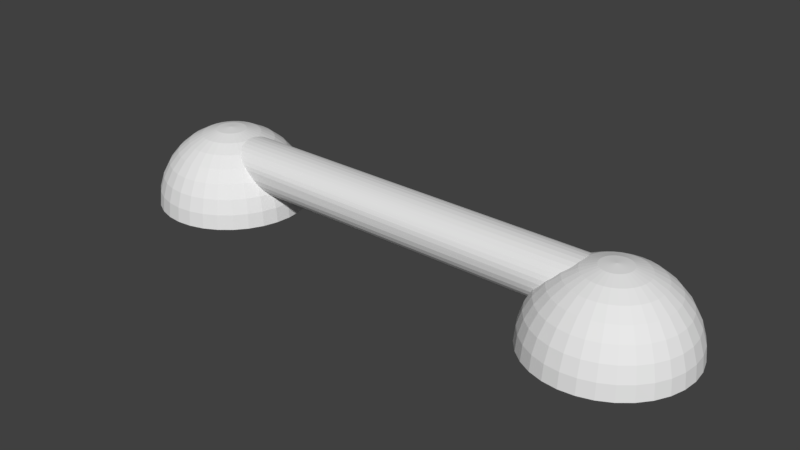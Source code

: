 # Source: receiver.blend  (saved by Blender 2.79.0; exported with 4.5.12 LTS)
import bpy
from mathutils import Matrix  # noqa: F401  (used for matrix-valued properties, if any)

bpy.ops.wm.read_factory_settings(use_empty=True)
scene = bpy.context.scene
scene.name = 'Scene'

# ---- collections
col_collection_1 = bpy.data.collections.new('Collection 1'); scene.collection.children.link(col_collection_1)

# ---- world
world_world = bpy.data.worlds.new('World'); scene.world = world_world
world_world.color = (0.05088, 0.05088, 0.05088)
world_world.use_sun_shadow = False
world_world.sun_shadow_jitter_overblur = 0.0
world_world.cycles.sampling_method = 'MANUAL'

# ---- meshes
me_cylinder = bpy.data.meshes.new('Cylinder')
me_cylinder.from_pydata([(0.05512, 0.7998, -5.189), (0.08393, 0.7998, 5.021), (0.1832, 0.7845, -5.278), (0.1894, 0.7845, 5.136), (0.3063, 0.7389, -5.364), (0.2908, 0.7389, 5.247), (0.4198, 0.665, -5.443), (0.3843, 0.665, 5.349), (0.5192, 0.5656, -5.512), (0.4662, 0.5656, 5.438), (0.6008, 0.4444, -5.569), (0.5334, 0.4444, 5.511), (0.6615, 0.3061, -5.612), (0.5833, 0.3061, 5.566), (0.6988, 0.156, -5.638), (0.6141, 0.156, 5.599), (0.7115, 1.216e-07, -5.646), (0.6245, 1.216e-07, 5.611), (0.6988, -0.156, -5.638), (0.6141, -0.156, 5.599), (0.6615, -0.3061, -5.612), (0.5833, -0.3061, 5.566), (0.6008, -0.4444, -5.569), (0.5334, -0.4444, 5.511), (0.5192, -0.5656, -5.512), (0.4662, -0.5656, 5.438), (0.4198, -0.665, -5.443), (0.3843, -0.665, 5.349), (0.3063, -0.7389, -5.364), (0.2908, -0.7389, 5.247), (0.1832, -0.7845, -5.278), (0.1894, -0.7845, 5.136), (0.05512, -0.7998, -5.189), (0.08393, -0.7998, 5.021), (-0.1121, -0.7845, -4.776), (-0.1672, -0.7845, 4.86), (-0.2622, -0.7389, -4.776), (-0.3172, -0.7389, 4.86), (-0.4005, -0.665, -4.776), (-0.4555, -0.665, 4.86), (-0.5217, -0.5656, -4.776), (-0.5767, -0.5656, 4.86), (-0.6211, -0.4444, -4.776), (-0.6762, -0.4444, 4.86), (-0.695, -0.3061, -4.776), (-0.7501, -0.3061, 4.86), (-0.7405, -0.156, -4.776), (-0.7956, -0.156, 4.86), (-0.7559, 8.335e-07, -4.776), (-0.811, 8.335e-07, 4.86), (-0.7405, 0.156, -4.776), (-0.7956, 0.156, 4.86), (-0.695, 0.3061, -4.776), (-0.7501, 0.3061, 4.86), (-0.6211, 0.4444, -4.776), (-0.6762, 0.4444, 4.86), (-0.5217, 0.5656, -4.776), (-0.5767, 0.5656, 4.86), (-0.4005, 0.665, -4.776), (-0.4555, 0.665, 4.86), (-0.2622, 0.7389, -4.776), (-0.3172, 0.7389, 4.86), (-0.1121, 0.7845, -4.776), (-0.1672, 0.7845, 4.86), (0.815, 0.4227, -6.462), (0.6878, 0.8419, -6.463), (0.4813, 1.228, -6.464), (0.2034, 1.567, -6.466), (-0.1352, 1.845, -6.469), (-0.5216, 2.051, -6.471), (-0.9407, 2.178, -6.474), (-1.377, 1.752, -6.477), (0.8155, 0.4144, -6.547), (0.6889, 0.8255, -6.63), (0.483, 1.204, -6.707), (0.2055, 1.537, -6.775), (-0.1327, 1.809, -6.831), (-0.5188, 2.012, -6.874), (-0.9378, 2.136, -6.902), (-1.374, 1.718, -6.821), (0.8161, 0.3896, -6.629), (0.69, 0.7768, -6.79), (0.4846, 1.134, -6.939), (0.2075, 1.447, -7.071), (-0.1304, 1.703, -7.18), (-0.5161, 1.894, -7.261), (-0.935, 2.012, -7.313), (-1.372, 1.618, -7.153), (0.8166, 0.3493, -6.704), (0.6911, 0.6978, -6.938), (0.486, 1.019, -7.154), (0.2094, 1.301, -7.344), (-0.1282, 1.532, -7.501), (-0.5137, 1.703, -7.618), (-0.9324, 1.809, -7.692), (-1.37, 1.454, -7.458), (0.8171, 0.295, -6.77), (0.6919, 0.5915, -7.068), (0.4873, 0.8647, -7.342), (0.2111, 1.104, -7.584), (-0.1262, 1.301, -7.782), (-0.5116, 1.447, -7.931), (-0.9301, 1.537, -8.024), (-1.368, 1.235, -7.725), (0.8174, 0.229, -6.825), (0.6927, 0.4619, -7.174), (0.4884, 0.6765, -7.497), (0.2124, 0.8647, -7.78), (-0.1246, 1.019, -8.013), (-0.5098, 1.134, -8.188), (-0.9283, 1.204, -8.296), (-1.367, 0.9675, -7.945), (0.8177, 0.1536, -6.865), (0.6932, 0.314, -7.253), (0.4892, 0.4619, -7.611), (0.2134, 0.5915, -7.926), (-0.1235, 0.6978, -8.185), (-0.5085, 0.7768, -8.379), (-0.9269, 0.8255, -8.499), (-1.366, 0.6623, -8.108), (0.8179, 0.07183, -6.89), (0.6935, 0.1536, -7.302), (0.4896, 0.229, -7.682), (0.214, 0.295, -8.016), (-0.1227, 0.3493, -8.291), (-0.5077, 0.3896, -8.496), (-0.926, 0.4144, -8.624), (-1.365, 0.3311, -8.208), (0.8179, -0.01322, -6.898), (0.6937, -0.01322, -7.318), (0.4898, -0.01322, -7.706), (0.2142, -0.01322, -8.046), (-0.1225, -0.01322, -8.327), (-0.5074, -0.01322, -8.536), (-0.9257, -0.01322, -8.666), (-1.365, -0.01322, -8.242), (0.8179, -0.09827, -6.89), (0.6935, -0.1801, -7.302), (0.4896, -0.2554, -7.682), (0.214, -0.3215, -8.016), (-0.1227, -0.3757, -8.291), (-0.5077, -0.416, -8.496), (-0.926, -0.4408, -8.624), (-1.365, -0.3576, -8.208), (0.8177, -0.1801, -6.865), (0.6932, -0.3405, -7.253), (0.4892, -0.4883, -7.611), (0.2134, -0.6179, -7.926), (-0.1235, -0.7243, -8.185), (-0.5085, -0.8033, -8.379), (-0.9269, -0.852, -8.499), (-1.366, -0.6887, -8.108), (0.8174, -0.2554, -6.825), (0.6927, -0.4883, -7.174), (0.4884, -0.703, -7.497), (0.2124, -0.8911, -7.78), (-0.1246, -1.045, -8.013), (-0.5098, -1.16, -8.188), (-0.9283, -1.231, -8.296), (-1.367, -0.9939, -7.945), (0.8171, -0.3215, -6.77), (0.6919, -0.6179, -7.068), (0.4873, -0.8911, -7.342), (0.2111, -1.131, -7.584), (-0.1262, -1.327, -7.782), (-0.5116, -1.473, -7.931), (-0.9301, -1.563, -8.024), (-1.368, -1.261, -7.725), (0.8166, -0.3757, -6.704), (0.6911, -0.7243, -6.938), (0.486, -1.045, -7.154), (0.2094, -1.327, -7.344), (-0.1282, -1.558, -7.501), (-0.5137, -1.73, -7.618), (-0.9324, -1.836, -7.692), (-1.37, -1.481, -7.458), (0.8161, -0.416, -6.629), (0.69, -0.8033, -6.79), (0.4846, -1.16, -6.939), (0.2075, -1.473, -7.071), (-0.1304, -1.73, -7.18), (-0.5161, -1.921, -7.261), (-0.935, -2.038, -7.313), (-1.372, -1.644, -7.153), (0.8155, -0.4408, -6.547), (0.6889, -0.852, -6.63), (0.483, -1.231, -6.707), (0.2055, -1.563, -6.775), (-0.1327, -1.836, -6.831), (-0.5188, -2.038, -6.874), (-0.9378, -2.163, -6.902), (-1.374, -1.744, -6.821), (0.815, -0.4492, -6.462), (0.6878, -0.8684, -6.463), (0.4813, -1.255, -6.464), (0.2034, -1.593, -6.466), (-0.1352, -1.871, -6.469), (-0.5216, -2.078, -6.471), (-0.9407, -2.205, -6.474), (-1.377, -1.778, -6.477), (0.8144, -0.4408, -6.377), (0.6867, -0.852, -6.296), (0.4796, -1.231, -6.222), (0.2013, -1.563, -6.158), (-0.1377, -1.836, -6.106), (-0.5243, -2.038, -6.069), (-0.9437, -2.163, -6.047), (-1.379, -1.744, -6.133), (0.8138, -0.416, -6.295), (0.6856, -0.8033, -6.136), (0.478, -1.16, -5.989), (0.1993, -1.473, -5.862), (-0.1401, -1.73, -5.758), (-0.527, -1.921, -5.681), (-0.9465, -2.038, -5.635), (-1.381, -1.644, -5.802), (0.8133, -0.3757, -6.22), (0.6845, -0.7243, -5.988), (0.4766, -1.045, -5.775), (0.1974, -1.327, -5.588), (-0.1423, -1.558, -5.436), (-0.5294, -1.73, -5.324), (-0.9491, -1.836, -5.257), (-1.383, -1.481, -5.496), (0.8579, -0.01322, -6.462), (0.8128, -0.3215, -6.154), (0.6837, -0.6179, -5.858), (0.4753, -0.8911, -5.587), (0.1957, -1.131, -5.349), (-0.1442, -1.327, -5.155), (-0.5316, -1.473, -5.011), (-0.9514, -1.563, -4.924), (-1.385, -1.261, -5.229), (0.8125, -0.2554, -6.1), (0.6829, -0.4883, -5.752), (0.4742, -0.703, -5.432), (0.1944, -0.8911, -5.153), (-0.1458, -1.045, -4.924), (-0.5333, -1.16, -4.755), (-0.9532, -1.231, -4.652), (-1.387, -0.9939, -5.009), (0.8122, -0.1801, -6.059), (0.6824, -0.3405, -5.673), (0.4734, -0.4883, -5.317), (0.1934, -0.6179, -5.006), (-0.147, -0.7243, -4.752), (-0.5346, -0.8033, -4.564), (-0.9546, -0.8519, -4.449), (-1.388, -0.6887, -4.846), (0.812, -0.09827, -6.035), (0.6821, -0.1801, -5.624), (0.473, -0.2554, -5.247), (0.1928, -0.3215, -4.917), (-0.1477, -0.3757, -4.646), (-0.5354, -0.416, -4.446), (-0.9555, -0.4408, -4.325), (-1.389, -0.3576, -4.746), (0.812, -0.01322, -6.026), (0.6819, -0.01322, -5.608), (0.4728, -0.01322, -5.223), (0.1926, -0.01322, -4.886), (-0.1479, -0.01322, -4.611), (-0.5357, -0.01322, -4.407), (-0.9558, -0.01322, -4.282), (-1.389, -0.01322, -4.712), (0.812, 0.07183, -6.035), (0.6821, 0.1536, -5.624), (0.473, 0.229, -5.247), (0.1928, 0.295, -4.917), (-0.1477, 0.3493, -4.646), (-0.5354, 0.3895, -4.446), (-0.9555, 0.4144, -4.325), (-1.389, 0.3311, -4.746), (0.8122, 0.1536, -6.059), (0.6824, 0.314, -5.673), (0.4734, 0.4619, -5.317), (0.1934, 0.5915, -5.006), (-0.147, 0.6978, -4.752), (-0.5346, 0.7768, -4.564), (-0.9546, 0.8255, -4.449), (-1.388, 0.6623, -4.846), (0.8125, 0.229, -6.1), (0.6829, 0.4619, -5.752), (0.4742, 0.6765, -5.432), (0.1944, 0.8647, -5.153), (-0.1458, 1.019, -4.924), (-0.5333, 1.134, -4.755), (-0.9532, 1.204, -4.652), (-1.387, 0.9675, -5.009), (0.8128, 0.295, -6.154), (0.6837, 0.5915, -5.858), (0.4753, 0.8647, -5.587), (0.1957, 1.104, -5.349), (-0.1442, 1.301, -5.155), (-0.5316, 1.447, -5.011), (-0.9514, 1.537, -4.924), (-1.385, 1.235, -5.229), (0.8133, 0.3493, -6.22), (0.6845, 0.6978, -5.988), (0.4766, 1.019, -5.775), (0.1974, 1.301, -5.588), (-0.1423, 1.532, -5.436), (-0.5294, 1.703, -5.324), (-0.9491, 1.809, -5.257), (-1.383, 1.454, -5.496), (0.8138, 0.3896, -6.295), (0.6856, 0.7768, -6.136), (0.478, 1.134, -5.989), (0.1993, 1.447, -5.862), (-0.1401, 1.703, -5.758), (-0.527, 1.894, -5.681), (-0.9465, 2.012, -5.635), (-1.381, 1.618, -5.802), (0.8144, 0.4144, -6.377), (0.6867, 0.8255, -6.296), (0.4796, 1.204, -6.222), (0.2013, 1.537, -6.158), (-0.1377, 1.809, -6.106), (-0.5243, 2.012, -6.069), (-0.9437, 2.136, -6.047), (-1.379, 1.718, -6.133), (0.7277, 0.4227, 6.282), (0.6005, 0.8419, 6.281), (0.394, 1.228, 6.279), (0.1161, 1.567, 6.277), (-0.2225, 1.845, 6.275), (-0.6088, 2.051, 6.272), (-1.028, 2.178, 6.27), (-1.464, 1.752, 6.267), (0.7283, 0.4144, 6.196), (0.6017, 0.8255, 6.114), (0.3957, 1.204, 6.037), (0.1182, 1.537, 5.969), (-0.22, 1.809, 5.913), (-0.6061, 2.012, 5.87), (-1.025, 2.136, 5.842), (-1.462, 1.718, 5.922), (0.7288, 0.3896, 6.115), (0.6028, 0.7768, 5.953), (0.3973, 1.134, 5.804), (0.1203, 1.447, 5.673), (-0.2176, 1.703, 5.564), (-0.6034, 1.894, 5.482), (-1.022, 2.012, 5.431), (-1.459, 1.618, 5.591), (0.7293, 0.3493, 6.039), (0.6038, 0.6978, 5.806), (0.3988, 1.019, 5.59), (0.1221, 1.301, 5.4), (-0.2154, 1.532, 5.243), (-0.601, 1.703, 5.125), (-1.02, 1.809, 5.052), (-1.457, 1.454, 5.286), (0.7298, 0.295, 5.973), (0.6047, 0.5915, 5.676), (0.4, 0.8647, 5.401), (0.1238, 1.104, 5.16), (-0.2135, 1.301, 4.961), (-0.5988, 1.447, 4.813), (-1.017, 1.537, 4.72), (-1.455, 1.235, 5.018), (0.7302, 0.229, 5.919), (0.6054, 0.4619, 5.57), (0.4011, 0.6765, 5.247), (0.1251, 0.8647, 4.964), (-0.2119, 1.019, 4.73), (-0.5971, 1.134, 4.556), (-1.016, 1.204, 4.447), (-1.454, 0.9675, 4.799), (0.7304, 0.1536, 5.879), (0.6059, 0.314, 5.491), (0.4019, 0.4619, 5.132), (0.1261, 0.5915, 4.818), (-0.2107, 0.6978, 4.558), (-0.5958, 0.7768, 4.365), (-1.014, 0.8255, 4.245), (-1.453, 0.6623, 4.636), (0.7306, 0.07183, 5.854), (0.6063, 0.1536, 5.442), (0.4024, 0.229, 5.062), (0.1267, 0.295, 4.728), (-0.21, 0.3493, 4.453), (-0.595, 0.3896, 4.248), (-1.013, 0.4144, 4.12), (-1.452, 0.3311, 4.535), (0.7307, -0.01322, 5.846), (0.6064, -0.01322, 5.426), (0.4025, -0.01322, 5.038), (0.1269, -0.01322, 4.697), (-0.2098, -0.01322, 4.417), (-0.5947, -0.01322, 4.208), (-1.013, -0.01322, 4.078), (-1.452, -0.01322, 4.501), (0.7306, -0.09827, 5.854), (0.6063, -0.1801, 5.442), (0.4024, -0.2554, 5.062), (0.1267, -0.3215, 4.728), (-0.21, -0.3757, 4.453), (-0.595, -0.416, 4.248), (-1.013, -0.4408, 4.12), (-1.452, -0.3576, 4.535), (0.7304, -0.1801, 5.879), (0.6059, -0.3405, 5.491), (0.4019, -0.4883, 5.132), (0.1261, -0.6179, 4.818), (-0.2107, -0.7243, 4.558), (-0.5958, -0.8033, 4.365), (-1.014, -0.852, 4.245), (-1.453, -0.6887, 4.636), (0.7302, -0.2554, 5.919), (0.6054, -0.4883, 5.57), (0.4011, -0.703, 5.247), (0.1251, -0.8911, 4.964), (-0.2119, -1.045, 4.73), (-0.5971, -1.16, 4.556), (-1.016, -1.231, 4.447), (-1.454, -0.9939, 4.799), (0.7298, -0.3215, 5.973), (0.6047, -0.6179, 5.676), (0.4, -0.8911, 5.401), (0.1238, -1.131, 5.16), (-0.2135, -1.327, 4.961), (-0.5988, -1.473, 4.813), (-1.017, -1.563, 4.72), (-1.455, -1.261, 5.018), (0.7293, -0.3757, 6.039), (0.6038, -0.7243, 5.806), (0.3988, -1.045, 5.59), (0.1221, -1.327, 5.4), (-0.2154, -1.558, 5.243), (-0.601, -1.73, 5.125), (-1.02, -1.836, 5.052), (-1.457, -1.481, 5.286), (0.7288, -0.416, 6.115), (0.6028, -0.8033, 5.953), (0.3973, -1.16, 5.804), (0.1203, -1.473, 5.673), (-0.2176, -1.73, 5.564), (-0.6034, -1.921, 5.482), (-1.022, -2.038, 5.431), (-1.459, -1.644, 5.591), (0.7283, -0.4408, 6.196), (0.6017, -0.852, 6.114), (0.3957, -1.231, 6.037), (0.1182, -1.563, 5.969), (-0.22, -1.836, 5.913), (-0.6061, -2.038, 5.87), (-1.025, -2.163, 5.842), (-1.462, -1.744, 5.922), (0.7277, -0.4492, 6.282), (0.6005, -0.8684, 6.281), (0.394, -1.255, 6.279), (0.1161, -1.593, 6.277), (-0.2225, -1.871, 6.275), (-0.6088, -2.078, 6.272), (-1.028, -2.205, 6.27), (-1.464, -1.778, 6.267), (0.7271, -0.4408, 6.367), (0.5994, -0.852, 6.448), (0.3924, -1.231, 6.521), (0.114, -1.563, 6.586), (-0.225, -1.836, 6.638), (-0.6116, -2.038, 6.675), (-1.031, -2.163, 6.697), (-1.466, -1.744, 6.611), (0.7265, -0.416, 6.448), (0.5983, -0.8033, 6.608), (0.3908, -1.16, 6.754), (0.112, -1.473, 6.882), (-0.2274, -1.73, 6.986), (-0.6142, -1.921, 7.062), (-1.034, -2.038, 7.108), (-1.469, -1.644, 6.942), (0.726, -0.3757, 6.524), (0.5973, -0.7243, 6.756), (0.3893, -1.045, 6.969), (0.1101, -1.327, 7.155), (-0.2296, -1.558, 7.307), (-0.6167, -1.73, 7.419), (-1.036, -1.836, 7.487), (-1.471, -1.481, 7.247), (0.7706, -0.01322, 6.282), (0.7256, -0.3215, 6.59), (0.5964, -0.6179, 6.885), (0.388, -0.8911, 7.157), (0.1085, -1.131, 7.395), (-0.2315, -1.327, 7.589), (-0.6188, -1.473, 7.732), (-1.039, -1.563, 7.819), (-1.473, -1.261, 7.515), (0.7252, -0.2554, 6.644), (0.5957, -0.4883, 6.992), (0.387, -0.703, 7.312), (0.1071, -0.8911, 7.591), (-0.2331, -1.045, 7.82), (-0.6206, -1.16, 7.989), (-1.04, -1.231, 8.092), (-1.474, -0.9939, 7.734), (0.7249, -0.1801, 6.684), (0.5951, -0.3405, 7.071), (0.3862, -0.4883, 7.426), (0.1061, -0.6179, 7.737), (-0.2343, -0.7243, 7.992), (-0.6219, -0.8033, 8.18), (-1.042, -0.8519, 8.294), (-1.475, -0.6887, 7.897), (0.7248, -0.09827, 6.709), (0.5948, -0.1801, 7.119), (0.3857, -0.2554, 7.497), (0.1055, -0.3215, 7.827), (-0.235, -0.3757, 8.097), (-0.6227, -0.416, 8.297), (-1.043, -0.4408, 8.419), (-1.476, -0.3576, 7.998), (0.7247, -0.01322, 6.717), (0.5947, -0.01322, 7.136), (0.3855, -0.01322, 7.521), (0.1053, -0.01322, 7.857), (-0.2352, -0.01322, 8.133), (-0.623, -0.01322, 8.337), (-1.043, -0.01322, 8.461), (-1.476, -0.01322, 8.032), (0.7248, 0.07183, 6.709), (0.5948, 0.1536, 7.119), (0.3857, 0.229, 7.497), (0.1055, 0.295, 7.827), (-0.235, 0.3493, 8.097), (-0.6227, 0.3895, 8.297), (-1.043, 0.4144, 8.419), (-1.476, 0.3311, 7.998), (0.7249, 0.1536, 6.684), (0.5951, 0.314, 7.071), (0.3862, 0.4619, 7.426), (0.1061, 0.5915, 7.737), (-0.2343, 0.6978, 7.992), (-0.6219, 0.7768, 8.18), (-1.042, 0.8255, 8.294), (-1.475, 0.6623, 7.897), (0.7252, 0.229, 6.644), (0.5957, 0.4619, 6.992), (0.387, 0.6765, 7.312), (0.1071, 0.8647, 7.591), (-0.2331, 1.019, 7.82), (-0.6206, 1.134, 7.989), (-1.04, 1.204, 8.092), (-1.474, 0.9675, 7.734), (0.7256, 0.295, 6.59), (0.5964, 0.5915, 6.885), (0.388, 0.8647, 7.157), (0.1085, 1.104, 7.395), (-0.2315, 1.301, 7.589), (-0.6188, 1.447, 7.732), (-1.039, 1.537, 7.819), (-1.473, 1.235, 7.515), (0.726, 0.3493, 6.524), (0.5973, 0.6978, 6.756), (0.3893, 1.019, 6.969), (0.1101, 1.301, 7.155), (-0.2296, 1.532, 7.307), (-0.6167, 1.703, 7.419), (-1.036, 1.809, 7.487), (-1.471, 1.454, 7.247), (0.7265, 0.3896, 6.448), (0.5983, 0.7768, 6.608), (0.3908, 1.134, 6.754), (0.112, 1.447, 6.882), (-0.2274, 1.703, 6.986), (-0.6142, 1.894, 7.062), (-1.034, 2.012, 7.108), (-1.469, 1.618, 6.942), (0.7271, 0.4144, 6.367), (0.5994, 0.8255, 6.448), (0.3924, 1.204, 6.521), (0.114, 1.537, 6.586), (-0.225, 1.809, 6.638), (-0.6116, 2.012, 6.675), (-1.031, 2.136, 6.697), (-1.466, 1.718, 6.611), (-1.374, 2.178, -6.913), (-1.377, 2.221, -6.477), (-1.371, 2.051, -7.332), (-1.368, 1.845, -7.719), (-1.366, 1.567, -8.057), (-1.364, 1.228, -8.335), (-1.363, 0.8419, -8.542), (-1.362, 0.4227, -8.669), (-1.361, -0.01322, -8.712), (-1.362, -0.4492, -8.669), (-1.363, -0.8684, -8.542), (-1.364, -1.255, -8.335), (-1.366, -1.593, -8.057), (-1.368, -1.871, -7.719), (-1.371, -2.078, -7.332), (-1.374, -2.205, -6.913), (-1.377, -2.248, -6.477), (-1.38, -2.205, -6.041), (-1.383, -2.078, -5.622), (-1.385, -1.871, -5.236), (-1.388, -1.593, -4.897), (-1.389, -1.255, -4.619), (-1.391, -0.8684, -4.413), (-1.392, -0.4492, -4.285), (-1.392, -0.01322, -4.243), (-1.392, 0.4227, -4.285), (-1.391, 0.8419, -4.413), (-1.389, 1.228, -4.619), (-1.388, 1.567, -4.897), (-1.385, 1.845, -5.236), (-1.383, 2.051, -5.622), (-1.38, 2.178, -6.041), (-1.461, 2.178, 5.831), (-1.464, 2.221, 6.267), (-1.458, 2.051, 5.411), (-1.455, 1.845, 5.025), (-1.453, 1.567, 4.686), (-1.451, 1.228, 4.409), (-1.45, 0.8419, 4.202), (-1.449, 0.4227, 4.075), (-1.449, -0.01322, 4.032), (-1.449, -0.4492, 4.075), (-1.45, -0.8684, 4.202), (-1.451, -1.255, 4.409), (-1.453, -1.593, 4.686), (-1.455, -1.871, 5.025), (-1.458, -2.078, 5.411), (-1.461, -2.205, 5.831), (-1.464, -2.248, 6.267), (-1.467, -2.205, 6.702), (-1.47, -2.078, 7.122), (-1.472, -1.871, 7.508), (-1.475, -1.593, 7.847), (-1.477, -1.255, 8.125), (-1.478, -0.8684, 8.331), (-1.479, -0.4492, 8.458), (-1.479, -0.01322, 8.501), (-1.479, 0.4227, 8.458), (-1.478, 0.8419, 8.331), (-1.477, 1.228, 8.125), (-1.475, 1.567, 7.847), (-1.472, 1.845, 7.508), (-1.47, 2.051, 7.122), (-1.467, 2.178, 6.702), (-0.9822, 1.752, -6.474), (-0.9799, 1.718, -6.819), (-0.9776, 1.618, -7.15), (-0.9755, 1.454, -7.455), (-0.9737, 1.235, -7.723), (-0.9722, 0.9675, -7.942), (-0.971, 0.6623, -8.105), (-0.9704, 0.3311, -8.206), (-0.9701, -0.01322, -8.24), (-0.9704, -0.3576, -8.206), (-0.971, -0.6887, -8.105), (-0.9722, -0.9939, -7.942), (-0.9737, -1.261, -7.723), (-0.9755, -1.481, -7.455), (-0.9776, -1.644, -7.15), (-0.9799, -1.744, -6.819), (-0.9822, -1.778, -6.474), (-0.9846, -1.744, -6.13), (-0.9868, -1.644, -5.799), (-0.9889, -1.481, -5.494), (-0.9908, -1.261, -5.226), (-0.9923, -0.9939, -5.007), (-0.9934, -0.6887, -4.844), (-0.9941, -0.3576, -4.743), (-0.9943, -0.01322, -4.709), (-0.9941, 0.3311, -4.743), (-0.9934, 0.6623, -4.844), (-0.9923, 0.9675, -5.007), (-0.9908, 1.235, -5.226), (-0.9889, 1.454, -5.494), (-0.9868, 1.618, -5.799), (-0.9846, 1.718, -6.13), (-1.069, 1.752, 6.269), (-1.067, 1.718, 5.925), (-1.065, 1.618, 5.594), (-1.063, 1.454, 5.289), (-1.061, 1.235, 5.021), (-1.059, 0.9675, 4.802), (-1.058, 0.6623, 4.638), (-1.058, 0.3311, 4.538), (-1.057, -0.01322, 4.504), (-1.058, -0.3576, 4.538), (-1.058, -0.6887, 4.638), (-1.059, -0.9939, 4.802), (-1.061, -1.261, 5.021), (-1.063, -1.481, 5.289), (-1.065, -1.644, 5.594), (-1.067, -1.744, 5.925), (-1.069, -1.778, 6.269), (-1.072, -1.744, 6.614), (-1.074, -1.644, 6.945), (-1.076, -1.481, 7.25), (-1.078, -1.261, 7.517), (-1.08, -0.9939, 7.737), (-1.081, -0.6887, 7.9), (-1.081, -0.3576, 8.0), (-1.082, -0.01322, 8.034), (-1.081, 0.3311, 8.0), (-1.081, 0.6623, 7.9), (-1.08, 0.9675, 7.737), (-1.078, 1.235, 7.517), (-1.076, 1.454, 7.25), (-1.074, 1.618, 6.945), (-1.072, 1.718, 6.614)], [], [(0, 1, 3, 2), (2, 3, 5, 4), (4, 5, 7, 6), (6, 7, 9, 8), (8, 9, 11, 10), (10, 11, 13, 12), (12, 13, 15, 14), (14, 15, 17, 16), (16, 17, 19, 18), (18, 19, 21, 20), (20, 21, 23, 22), (22, 23, 25, 24), (24, 25, 27, 26), (26, 27, 29, 28), (28, 29, 31, 30), (30, 31, 33, 32), (32, 33, 35, 34), (34, 35, 37, 36), (36, 37, 39, 38), (38, 39, 41, 40), (40, 41, 43, 42), (42, 43, 45, 44), (44, 45, 47, 46), (46, 47, 49, 48), (48, 49, 51, 50), (50, 51, 53, 52), (52, 53, 55, 54), (54, 55, 57, 56), (56, 57, 59, 58), (58, 59, 61, 60), (3, 1, 33, 31, 29, 27, 25, 23, 21, 19, 17, 15, 13, 11, 9, 7, 5), (60, 61, 63, 62), (62, 63, 1, 0), (0, 32, 34, 36, 38, 40, 42, 44, 46, 48, 50, 52, 54, 56, 58, 60, 62), (32, 0, 2, 4, 6, 8, 10, 12, 14, 16, 18, 20, 22, 24, 26, 28, 30), (33, 1, 63, 61, 59, 57, 55, 53, 51, 49, 47, 45, 43, 41, 39, 37, 35), (67, 66, 74, 75), (68, 67, 75, 76), (69, 68, 76, 77), (70, 69, 77, 78), (579, 70, 78, 578), (64, 224, 72), (65, 64, 72, 73), (66, 65, 73, 74), (74, 73, 81, 82), (75, 74, 82, 83), (76, 75, 83, 84), (77, 76, 84, 85), (78, 77, 85, 86), (578, 78, 86, 580), (72, 224, 80), (73, 72, 80, 81), (86, 85, 93, 94), (580, 86, 94, 581), (80, 224, 88), (81, 80, 88, 89), (82, 81, 89, 90), (83, 82, 90, 91), (84, 83, 91, 92), (85, 84, 92, 93), (90, 89, 97, 98), (91, 90, 98, 99), (92, 91, 99, 100), (93, 92, 100, 101), (94, 93, 101, 102), (581, 94, 102, 582), (88, 224, 96), (89, 88, 96, 97), (102, 101, 109, 110), (582, 102, 110, 583), (96, 224, 104), (97, 96, 104, 105), (98, 97, 105, 106), (99, 98, 106, 107), (100, 99, 107, 108), (101, 100, 108, 109), (107, 106, 114, 115), (108, 107, 115, 116), (109, 108, 116, 117), (110, 109, 117, 118), (583, 110, 118, 584), (104, 224, 112), (105, 104, 112, 113), (106, 105, 113, 114), (584, 118, 126, 585), (112, 224, 120), (113, 112, 120, 121), (114, 113, 121, 122), (115, 114, 122, 123), (116, 115, 123, 124), (117, 116, 124, 125), (118, 117, 125, 126), (124, 123, 131, 132), (125, 124, 132, 133), (126, 125, 133, 134), (585, 126, 134, 586), (120, 224, 128), (121, 120, 128, 129), (122, 121, 129, 130), (123, 122, 130, 131), (128, 224, 136), (129, 128, 136, 137), (130, 129, 137, 138), (131, 130, 138, 139), (132, 131, 139, 140), (133, 132, 140, 141), (134, 133, 141, 142), (586, 134, 142, 587), (140, 139, 147, 148), (141, 140, 148, 149), (142, 141, 149, 150), (587, 142, 150, 588), (136, 224, 144), (137, 136, 144, 145), (138, 137, 145, 146), (139, 138, 146, 147), (145, 144, 152, 153), (146, 145, 153, 154), (147, 146, 154, 155), (148, 147, 155, 156), (149, 148, 156, 157), (150, 149, 157, 158), (588, 150, 158, 589), (144, 224, 152), (157, 156, 164, 165), (158, 157, 165, 166), (589, 158, 166, 590), (152, 224, 160), (153, 152, 160, 161), (154, 153, 161, 162), (155, 154, 162, 163), (156, 155, 163, 164), (161, 160, 168, 169), (162, 161, 169, 170), (163, 162, 170, 171), (164, 163, 171, 172), (165, 164, 172, 173), (166, 165, 173, 174), (590, 166, 174, 591), (160, 224, 168), (173, 172, 180, 181), (174, 173, 181, 182), (591, 174, 182, 592), (168, 224, 176), (169, 168, 176, 177), (170, 169, 177, 178), (171, 170, 178, 179), (172, 171, 179, 180), (178, 177, 185, 186), (179, 178, 186, 187), (180, 179, 187, 188), (181, 180, 188, 189), (182, 181, 189, 190), (592, 182, 190, 593), (176, 224, 184), (177, 176, 184, 185), (190, 189, 197, 198), (593, 190, 198, 594), (184, 224, 192), (185, 184, 192, 193), (186, 185, 193, 194), (187, 186, 194, 195), (188, 187, 195, 196), (189, 188, 196, 197), (195, 194, 202, 203), (196, 195, 203, 204), (197, 196, 204, 205), (198, 197, 205, 206), (594, 198, 206, 595), (192, 224, 200), (193, 192, 200, 201), (194, 193, 201, 202), (595, 206, 214, 596), (200, 224, 208), (201, 200, 208, 209), (202, 201, 209, 210), (203, 202, 210, 211), (204, 203, 211, 212), (205, 204, 212, 213), (206, 205, 213, 214), (211, 210, 218, 219), (212, 211, 219, 220), (213, 212, 220, 221), (214, 213, 221, 222), (596, 214, 222, 597), (208, 224, 216), (209, 208, 216, 217), (210, 209, 217, 218), (597, 222, 231, 598), (216, 224, 225), (217, 216, 225, 226), (218, 217, 226, 227), (219, 218, 227, 228), (220, 219, 228, 229), (221, 220, 229, 230), (222, 221, 230, 231), (229, 228, 236, 237), (230, 229, 237, 238), (231, 230, 238, 239), (598, 231, 239, 599), (225, 224, 233), (226, 225, 233, 234), (227, 226, 234, 235), (228, 227, 235, 236), (233, 224, 241), (234, 233, 241, 242), (235, 234, 242, 243), (236, 235, 243, 244), (237, 236, 244, 245), (238, 237, 245, 246), (239, 238, 246, 247), (599, 239, 247, 600), (245, 244, 252, 253), (246, 245, 253, 254), (247, 246, 254, 255), (600, 247, 255, 601), (241, 224, 249), (242, 241, 249, 250), (243, 242, 250, 251), (244, 243, 251, 252), (250, 249, 257, 258), (251, 250, 258, 259), (252, 251, 259, 260), (253, 252, 260, 261), (254, 253, 261, 262), (255, 254, 262, 263), (601, 255, 263, 602), (249, 224, 257), (262, 261, 269, 270), (263, 262, 270, 271), (602, 263, 271, 603), (257, 224, 265), (258, 257, 265, 266), (259, 258, 266, 267), (260, 259, 267, 268), (261, 260, 268, 269), (267, 266, 274, 275), (268, 267, 275, 276), (269, 268, 276, 277), (270, 269, 277, 278), (271, 270, 278, 279), (603, 271, 279, 604), (265, 224, 273), (266, 265, 273, 274), (279, 278, 286, 287), (604, 279, 287, 605), (273, 224, 281), (274, 273, 281, 282), (275, 274, 282, 283), (276, 275, 283, 284), (277, 276, 284, 285), (278, 277, 285, 286), (283, 282, 290, 291), (284, 283, 291, 292), (285, 284, 292, 293), (286, 285, 293, 294), (287, 286, 294, 295), (605, 287, 295, 606), (281, 224, 289), (282, 281, 289, 290), (295, 294, 302, 303), (606, 295, 303, 607), (289, 224, 297), (290, 289, 297, 298), (291, 290, 298, 299), (292, 291, 299, 300), (293, 292, 300, 301), (294, 293, 301, 302), (300, 299, 307, 308), (301, 300, 308, 309), (302, 301, 309, 310), (303, 302, 310, 311), (607, 303, 311, 608), (297, 224, 305), (298, 297, 305, 306), (299, 298, 306, 307), (608, 311, 319, 609), (305, 224, 313), (306, 305, 313, 314), (307, 306, 314, 315), (308, 307, 315, 316), (309, 308, 316, 317), (310, 309, 317, 318), (311, 310, 318, 319), (316, 315, 66, 67), (317, 316, 67, 68), (318, 317, 68, 69), (319, 318, 69, 70), (609, 319, 70, 579), (313, 224, 64), (314, 313, 64, 65), (315, 314, 65, 66), (324, 323, 331, 332), (325, 324, 332, 333), (326, 325, 333, 334), (327, 326, 334, 335), (611, 327, 335, 610), (321, 481, 329), (322, 321, 329, 330), (323, 322, 330, 331), (331, 330, 338, 339), (332, 331, 339, 340), (333, 332, 340, 341), (334, 333, 341, 342), (335, 334, 342, 343), (610, 335, 343, 612), (329, 481, 337), (330, 329, 337, 338), (343, 342, 350, 351), (612, 343, 351, 613), (337, 481, 345), (338, 337, 345, 346), (339, 338, 346, 347), (340, 339, 347, 348), (341, 340, 348, 349), (342, 341, 349, 350), (347, 346, 354, 355), (348, 347, 355, 356), (349, 348, 356, 357), (350, 349, 357, 358), (351, 350, 358, 359), (613, 351, 359, 614), (345, 481, 353), (346, 345, 353, 354), (359, 358, 366, 367), (614, 359, 367, 615), (353, 481, 361), (354, 353, 361, 362), (355, 354, 362, 363), (356, 355, 363, 364), (357, 356, 364, 365), (358, 357, 365, 366), (364, 363, 371, 372), (365, 364, 372, 373), (366, 365, 373, 374), (367, 366, 374, 375), (615, 367, 375, 616), (361, 481, 369), (362, 361, 369, 370), (363, 362, 370, 371), (616, 375, 383, 617), (369, 481, 377), (370, 369, 377, 378), (371, 370, 378, 379), (372, 371, 379, 380), (373, 372, 380, 381), (374, 373, 381, 382), (375, 374, 382, 383), (381, 380, 388, 389), (382, 381, 389, 390), (383, 382, 390, 391), (617, 383, 391, 618), (377, 481, 385), (378, 377, 385, 386), (379, 378, 386, 387), (380, 379, 387, 388), (385, 481, 393), (386, 385, 393, 394), (387, 386, 394, 395), (388, 387, 395, 396), (389, 388, 396, 397), (390, 389, 397, 398), (391, 390, 398, 399), (618, 391, 399, 619), (397, 396, 404, 405), (398, 397, 405, 406), (399, 398, 406, 407), (619, 399, 407, 620), (393, 481, 401), (394, 393, 401, 402), (395, 394, 402, 403), (396, 395, 403, 404), (402, 401, 409, 410), (403, 402, 410, 411), (404, 403, 411, 412), (405, 404, 412, 413), (406, 405, 413, 414), (407, 406, 414, 415), (620, 407, 415, 621), (401, 481, 409), (414, 413, 421, 422), (415, 414, 422, 423), (621, 415, 423, 622), (409, 481, 417), (410, 409, 417, 418), (411, 410, 418, 419), (412, 411, 419, 420), (413, 412, 420, 421), (418, 417, 425, 426), (419, 418, 426, 427), (420, 419, 427, 428), (421, 420, 428, 429), (422, 421, 429, 430), (423, 422, 430, 431), (622, 423, 431, 623), (417, 481, 425), (430, 429, 437, 438), (431, 430, 438, 439), (623, 431, 439, 624), (425, 481, 433), (426, 425, 433, 434), (427, 426, 434, 435), (428, 427, 435, 436), (429, 428, 436, 437), (435, 434, 442, 443), (436, 435, 443, 444), (437, 436, 444, 445), (438, 437, 445, 446), (439, 438, 446, 447), (624, 439, 447, 625), (433, 481, 441), (434, 433, 441, 442), (447, 446, 454, 455), (625, 447, 455, 626), (441, 481, 449), (442, 441, 449, 450), (443, 442, 450, 451), (444, 443, 451, 452), (445, 444, 452, 453), (446, 445, 453, 454), (452, 451, 459, 460), (453, 452, 460, 461), (454, 453, 461, 462), (455, 454, 462, 463), (626, 455, 463, 627), (449, 481, 457), (450, 449, 457, 458), (451, 450, 458, 459), (627, 463, 471, 628), (457, 481, 465), (458, 457, 465, 466), (459, 458, 466, 467), (460, 459, 467, 468), (461, 460, 468, 469), (462, 461, 469, 470), (463, 462, 470, 471), (468, 467, 475, 476), (469, 468, 476, 477), (470, 469, 477, 478), (471, 470, 478, 479), (628, 471, 479, 629), (465, 481, 473), (466, 465, 473, 474), (467, 466, 474, 475), (629, 479, 488, 630), (473, 481, 482), (474, 473, 482, 483), (475, 474, 483, 484), (476, 475, 484, 485), (477, 476, 485, 486), (478, 477, 486, 487), (479, 478, 487, 488), (486, 485, 493, 494), (487, 486, 494, 495), (488, 487, 495, 496), (630, 488, 496, 631), (482, 481, 490), (483, 482, 490, 491), (484, 483, 491, 492), (485, 484, 492, 493), (490, 481, 498), (491, 490, 498, 499), (492, 491, 499, 500), (493, 492, 500, 501), (494, 493, 501, 502), (495, 494, 502, 503), (496, 495, 503, 504), (631, 496, 504, 632), (502, 501, 509, 510), (503, 502, 510, 511), (504, 503, 511, 512), (632, 504, 512, 633), (498, 481, 506), (499, 498, 506, 507), (500, 499, 507, 508), (501, 500, 508, 509), (507, 506, 514, 515), (508, 507, 515, 516), (509, 508, 516, 517), (510, 509, 517, 518), (511, 510, 518, 519), (512, 511, 519, 520), (633, 512, 520, 634), (506, 481, 514), (519, 518, 526, 527), (520, 519, 527, 528), (634, 520, 528, 635), (514, 481, 522), (515, 514, 522, 523), (516, 515, 523, 524), (517, 516, 524, 525), (518, 517, 525, 526), (524, 523, 531, 532), (525, 524, 532, 533), (526, 525, 533, 534), (527, 526, 534, 535), (528, 527, 535, 536), (635, 528, 536, 636), (522, 481, 530), (523, 522, 530, 531), (536, 535, 543, 544), (636, 536, 544, 637), (530, 481, 538), (531, 530, 538, 539), (532, 531, 539, 540), (533, 532, 540, 541), (534, 533, 541, 542), (535, 534, 542, 543), (540, 539, 547, 548), (541, 540, 548, 549), (542, 541, 549, 550), (543, 542, 550, 551), (544, 543, 551, 552), (637, 544, 552, 638), (538, 481, 546), (539, 538, 546, 547), (552, 551, 559, 560), (638, 552, 560, 639), (546, 481, 554), (547, 546, 554, 555), (548, 547, 555, 556), (549, 548, 556, 557), (550, 549, 557, 558), (551, 550, 558, 559), (557, 556, 564, 565), (558, 557, 565, 566), (559, 558, 566, 567), (560, 559, 567, 568), (639, 560, 568, 640), (554, 481, 562), (555, 554, 562, 563), (556, 555, 563, 564), (640, 568, 576, 641), (562, 481, 570), (563, 562, 570, 571), (564, 563, 571, 572), (565, 564, 572, 573), (566, 565, 573, 574), (567, 566, 574, 575), (568, 567, 575, 576), (573, 572, 323, 324), (574, 573, 324, 325), (575, 574, 325, 326), (576, 575, 326, 327), (641, 576, 327, 611), (570, 481, 321), (571, 570, 321, 322), (572, 571, 322, 323), (95, 103, 646, 645), (304, 312, 672, 671), (79, 71, 579, 578), (87, 79, 578, 580), (95, 87, 580, 581), (103, 95, 581, 582), (111, 103, 582, 583), (119, 111, 583, 584), (127, 119, 584, 585), (135, 127, 585, 586), (143, 135, 586, 587), (151, 143, 587, 588), (159, 151, 588, 589), (167, 159, 589, 590), (175, 167, 590, 591), (183, 175, 591, 592), (191, 183, 592, 593), (199, 191, 593, 594), (207, 199, 594, 595), (215, 207, 595, 596), (223, 215, 596, 597), (232, 223, 597, 598), (240, 232, 598, 599), (248, 240, 599, 600), (256, 248, 600, 601), (264, 256, 601, 602), (272, 264, 602, 603), (280, 272, 603, 604), (288, 280, 604, 605), (296, 288, 605, 606), (304, 296, 606, 607), (312, 304, 607, 608), (320, 312, 608, 609), (71, 320, 609, 579), (336, 328, 611, 610), (344, 336, 610, 612), (352, 344, 612, 613), (360, 352, 613, 614), (368, 360, 614, 615), (376, 368, 615, 616), (384, 376, 616, 617), (392, 384, 617, 618), (400, 392, 618, 619), (408, 400, 619, 620), (416, 408, 620, 621), (424, 416, 621, 622), (432, 424, 622, 623), (440, 432, 623, 624), (448, 440, 624, 625), (456, 448, 625, 626), (464, 456, 626, 627), (472, 464, 627, 628), (480, 472, 628, 629), (489, 480, 629, 630), (497, 489, 630, 631), (505, 497, 631, 632), (513, 505, 632, 633), (521, 513, 633, 634), (529, 521, 634, 635), (537, 529, 635, 636), (545, 537, 636, 637), (553, 545, 637, 638), (561, 553, 638, 639), (569, 561, 639, 640), (577, 569, 640, 641), (328, 577, 641, 611), (643, 644, 645, 646, 647, 648, 649, 650, 651, 652, 653, 654, 655, 656, 657, 658, 659, 660, 661, 662, 663, 664, 665, 666, 667, 668, 669, 670, 671, 672, 673, 642), (675, 676, 677, 678, 679, 680, 681, 682, 683, 684, 685, 686, 687, 688, 689, 690, 691, 692, 693, 694, 695, 696, 697, 698, 699, 700, 701, 702, 703, 704, 705, 674), (521, 529, 699, 698), (312, 320, 673, 672), (103, 111, 647, 646), (529, 537, 700, 699), (320, 71, 642, 673), (111, 119, 648, 647), (537, 545, 701, 700), (328, 336, 675, 674), (119, 127, 649, 648), (545, 553, 702, 701), (336, 344, 676, 675), (127, 135, 650, 649), (553, 561, 703, 702), (344, 352, 677, 676), (135, 143, 651, 650), (561, 569, 704, 703), (352, 360, 678, 677), (143, 151, 652, 651), (569, 577, 705, 704), (360, 368, 679, 678), (151, 159, 653, 652), (577, 328, 674, 705), (368, 376, 680, 679), (159, 167, 654, 653), (376, 384, 681, 680), (167, 175, 655, 654), (384, 392, 682, 681), (175, 183, 656, 655), (392, 400, 683, 682), (183, 191, 657, 656), (400, 408, 684, 683), (191, 199, 658, 657), (408, 416, 685, 684), (199, 207, 659, 658), (416, 424, 686, 685), (207, 215, 660, 659), (424, 432, 687, 686), (215, 223, 661, 660), (432, 440, 688, 687), (223, 232, 662, 661), (440, 448, 689, 688), (232, 240, 663, 662), (448, 456, 690, 689), (240, 248, 664, 663), (456, 464, 691, 690), (248, 256, 665, 664), (464, 472, 692, 691), (256, 264, 666, 665), (472, 480, 693, 692), (264, 272, 667, 666), (480, 489, 694, 693), (272, 280, 668, 667), (489, 497, 695, 694), (280, 288, 669, 668), (71, 79, 643, 642), (497, 505, 696, 695), (288, 296, 670, 669), (79, 87, 644, 643), (505, 513, 697, 696), (296, 304, 671, 670), (87, 95, 645, 644), (513, 521, 698, 697)])
me_cylinder.use_remesh_preserve_volume = False
me_cylinder.use_remesh_preserve_attributes = False
me_cylinder.use_mirror_vertex_groups = False
me_cylinder.update()

# ---- objects
ob_cylinder = bpy.data.objects.new('Cylinder', me_cylinder)

# ---- transforms, parenting, visibility, modifiers, constraints
ob_cylinder.location = (0.1603, 0.7381, 1.479)
ob_cylinder.rotation_euler = (0.0, -1.564, 0.0)
ob_cylinder.scale = (0.2477, 0.2477, 0.2477)
ob_cylinder.lineart.crease_threshold = 0.0

# ---- collection membership
col_collection_1.objects.link(ob_cylinder)

# ---- scene / render settings (as saved in the file)
scene.frame_start = 1; scene.frame_end = 250; scene.frame_set(1)
scene.render.engine = 'BLENDER_EEVEE_NEXT'
scene.render.resolution_percentage = 50
scene.render.dither_intensity = 0.0
scene.cycles.use_denoising = False
scene.cycles.samples = 128
scene.cycles.sampling_pattern = 'TABULATED_SOBOL'
scene.cycles.use_adaptive_sampling = False
scene.cycles.use_light_tree = False
scene.cycles.blur_glossy = 0.0
scene.cycles.sample_clamp_indirect = 0.0
scene.view_settings.view_transform = 'Standard'
bpy.context.view_layer.update()

# ---- added for rendering (the .blend has no active camera and no usable light): camera, sun
cam_auto = bpy.data.cameras.new('AutoCamera')
cam_auto.lens = 50.0
cam_auto.sensor_width = 36.0
cam_auto.clip_end = 1000.0
ob_auto_camera = bpy.data.objects.new('AutoCamera', cam_auto)
scene.collection.objects.link(ob_auto_camera)
ob_auto_camera.location = (4.30418, -4.20716, 4.69612)
ob_auto_camera.rotation_euler = (1.09748, -7.21219e-08, 0.694738)
scene.camera = ob_auto_camera
light_auto_sun = bpy.data.lights.new('AutoSun', 'SUN')
light_auto_sun.energy = 3.0
light_auto_sun.angle = 0.0523599
ob_auto_sun = bpy.data.objects.new('AutoSun', light_auto_sun)
scene.collection.objects.link(ob_auto_sun)
ob_auto_sun.rotation_euler = (0.872665, 0.174533, 0.523599)
bpy.context.view_layer.update()
